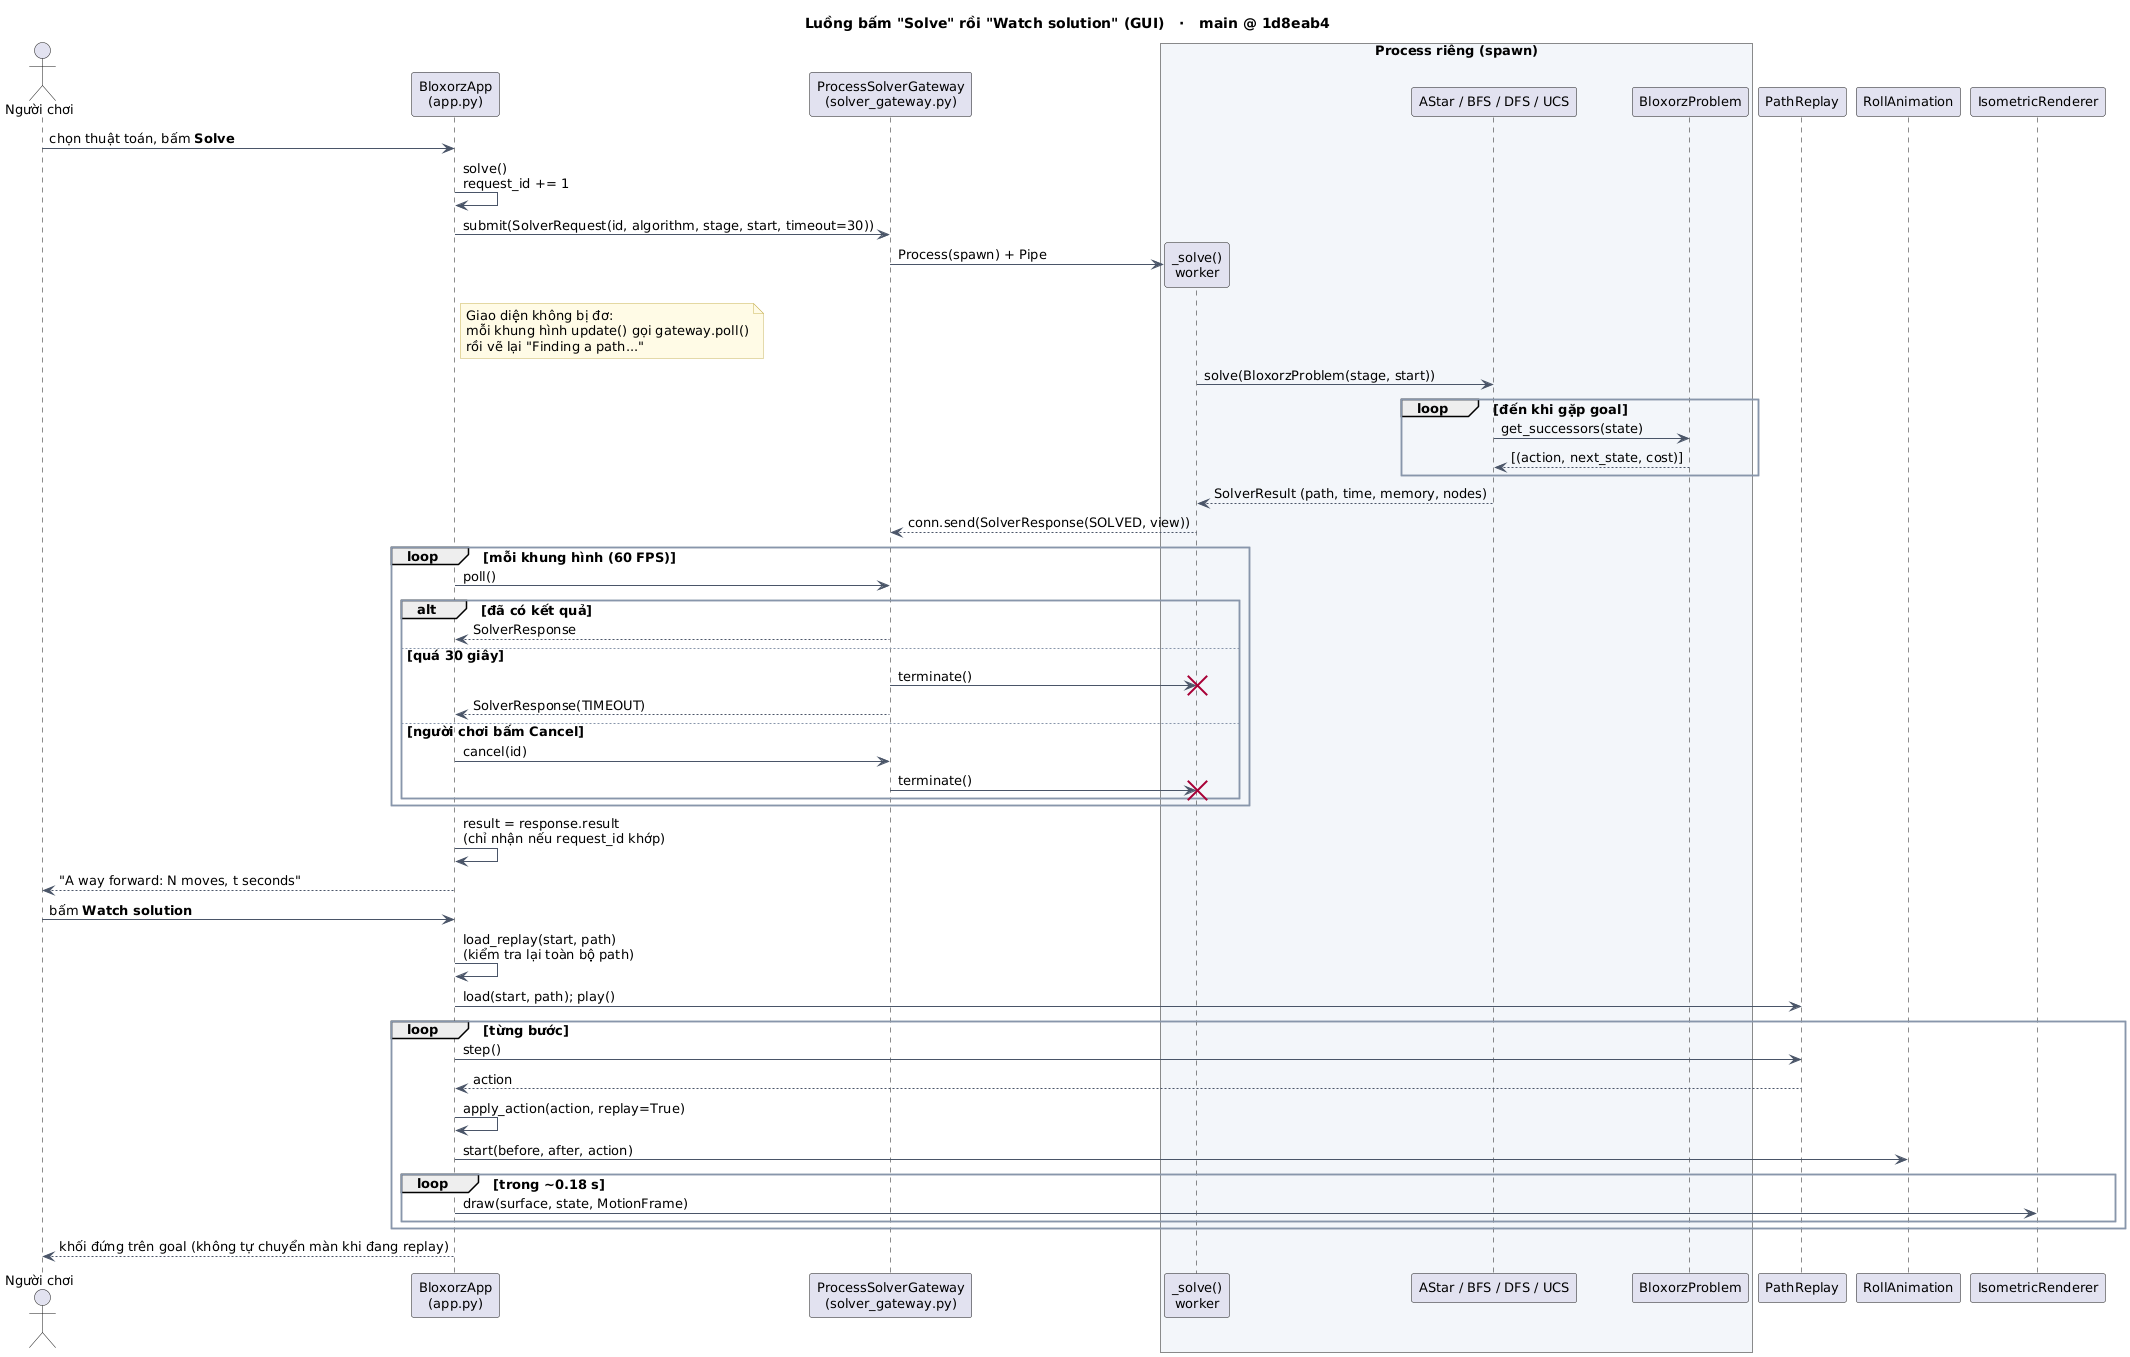

The diagram above was rendered by PlantUML. Its source (embedded in the PNG):
@startuml 4_solve_sequence
!include style.iuml
skinparam sequenceMessageAlign left
skinparam responseMessageBelowArrow true
title Luồng bấm "Solve" rồi "Watch solution" (GUI)   ·   main @ 1d8eab4

actor "Người chơi" as User
participant "BloxorzApp\n(app.py)" as App
participant "ProcessSolverGateway\n(solver_gateway.py)" as GW
box "Process riêng (spawn)" #F3F6FA
participant "_solve()\nworker" as Worker
participant "AStar / BFS / DFS / UCS" as Solver
participant "BloxorzProblem" as Problem
end box
participant "PathReplay" as Replay
participant "RollAnimation" as Anim
participant "IsometricRenderer" as R

User -> App : chọn thuật toán, bấm **Solve**
App -> App : solve()\nrequest_id += 1
App -> GW : submit(SolverRequest(id, algorithm, stage, start, timeout=30))
GW -> Worker ** : Process(spawn) + Pipe
note right of App
  Giao diện không bị đơ:
  mỗi khung hình update() gọi gateway.poll()
  rồi vẽ lại "Finding a path..."
end note

Worker -> Solver : solve(BloxorzProblem(stage, start))
loop đến khi gặp goal
  Solver -> Problem : get_successors(state)
  Problem --> Solver : [(action, next_state, cost)]
end
Solver --> Worker : SolverResult (path, time, memory, nodes)
Worker --> GW : conn.send(SolverResponse(SOLVED, view))

loop mỗi khung hình (60 FPS)
  App -> GW : poll()
  alt đã có kết quả
    GW --> App : SolverResponse
  else quá 30 giây
    GW -> Worker !! : terminate()
    GW --> App : SolverResponse(TIMEOUT)
  else người chơi bấm Cancel
    App -> GW : cancel(id)
    GW -> Worker !! : terminate()
  end
end
App -> App : result = response.result\n(chỉ nhận nếu request_id khớp)
App --> User : "A way forward: N moves, t seconds"

User -> App : bấm **Watch solution**
App -> App : load_replay(start, path)\n(kiểm tra lại toàn bộ path)
App -> Replay : load(start, path); play()
loop từng bước
  App -> Replay : step()
  Replay --> App : action
  App -> App : apply_action(action, replay=True)
  App -> Anim : start(before, after, action)
  loop trong ~0.18 s
    App -> R : draw(surface, state, MotionFrame)
  end
end
App --> User : khối đứng trên goal (không tự chuyển màn khi đang replay)
@enduml